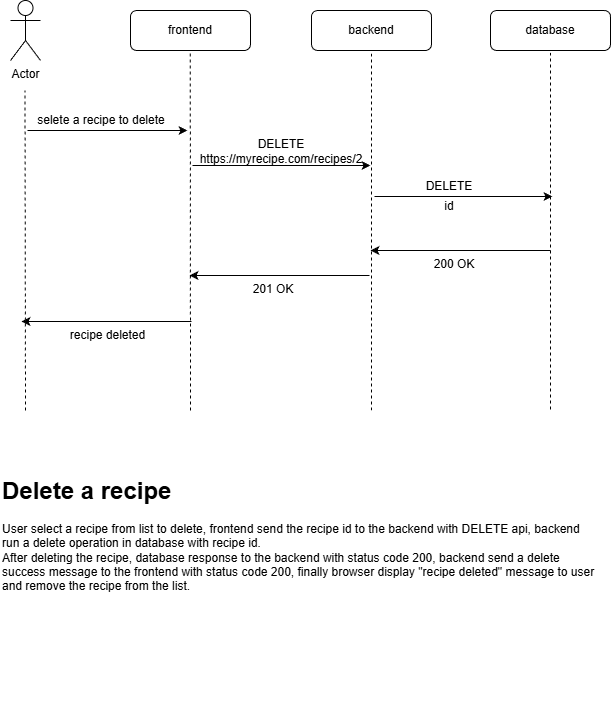

The diagram above was exported from draw.io. Its source (the exported page's mxGraphModel, read from the mxfile embedded in the PNG):
<mxGraphModel dx="1042" dy="562" grid="1" gridSize="10" guides="1" tooltips="1" connect="1" arrows="1" fold="1" page="1" pageScale="1" pageWidth="827" pageHeight="1169" math="0" shadow="0">
  <root>
    <mxCell id="0" />
    <mxCell id="1" parent="0" />
    <mxCell id="6m3GwoSmItUuE1Wchw1d-1" parent="1" style="shape=umlActor;verticalLabelPosition=bottom;verticalAlign=top;html=1;outlineConnect=0;" value="Actor" vertex="1">
      <mxGeometry height="60" width="30" x="110" y="60" as="geometry" />
    </mxCell>
    <mxCell id="6m3GwoSmItUuE1Wchw1d-2" parent="1" style="rounded=1;whiteSpace=wrap;html=1;" value="" vertex="1">
      <mxGeometry height="40" width="120" x="230" y="70" as="geometry" />
    </mxCell>
    <mxCell id="6m3GwoSmItUuE1Wchw1d-3" parent="1" style="text;html=1;whiteSpace=wrap;strokeColor=none;fillColor=none;align=center;verticalAlign=middle;rounded=0;" value="frontend" vertex="1">
      <mxGeometry height="30" width="60" x="260" y="75" as="geometry" />
    </mxCell>
    <mxCell id="6m3GwoSmItUuE1Wchw1d-4" parent="1" style="rounded=1;whiteSpace=wrap;html=1;" value="" vertex="1">
      <mxGeometry height="40" width="120" x="411" y="70" as="geometry" />
    </mxCell>
    <mxCell id="6m3GwoSmItUuE1Wchw1d-5" parent="1" style="text;html=1;whiteSpace=wrap;strokeColor=none;fillColor=none;align=center;verticalAlign=middle;rounded=0;" value="backend" vertex="1">
      <mxGeometry height="30" width="60" x="441" y="75" as="geometry" />
    </mxCell>
    <mxCell id="6m3GwoSmItUuE1Wchw1d-6" parent="1" style="rounded=1;whiteSpace=wrap;html=1;" value="" vertex="1">
      <mxGeometry height="40" width="120" x="590" y="70" as="geometry" />
    </mxCell>
    <mxCell id="6m3GwoSmItUuE1Wchw1d-7" parent="1" style="text;html=1;whiteSpace=wrap;strokeColor=none;fillColor=none;align=center;verticalAlign=middle;rounded=0;" value="database" vertex="1">
      <mxGeometry height="30" width="60" x="620" y="75" as="geometry" />
    </mxCell>
    <mxCell id="6m3GwoSmItUuE1Wchw1d-8" edge="1" parent="1" style="endArrow=none;dashed=1;html=1;rounded=0;" value="">
      <mxGeometry height="50" relative="1" width="50" as="geometry">
        <mxPoint x="125" y="470" as="sourcePoint" />
        <mxPoint x="124.5" y="150" as="targetPoint" />
      </mxGeometry>
    </mxCell>
    <mxCell id="6m3GwoSmItUuE1Wchw1d-9" edge="1" parent="1" style="endArrow=none;dashed=1;html=1;rounded=0;entryX=0.423;entryY=1.085;entryDx=0;entryDy=0;entryPerimeter=0;" value="">
      <mxGeometry height="50" relative="1" width="50" as="geometry">
        <mxPoint x="290" y="470" as="sourcePoint" />
        <mxPoint x="289.76" y="112.39999999999998" as="targetPoint" />
      </mxGeometry>
    </mxCell>
    <mxCell id="6m3GwoSmItUuE1Wchw1d-10" edge="1" parent="1" style="endArrow=none;dashed=1;html=1;rounded=0;entryX=0.5;entryY=1;entryDx=0;entryDy=0;" target="6m3GwoSmItUuE1Wchw1d-4" value="">
      <mxGeometry height="50" relative="1" width="50" as="geometry">
        <mxPoint x="471" y="470" as="sourcePoint" />
        <mxPoint x="470" y="150" as="targetPoint" />
      </mxGeometry>
    </mxCell>
    <mxCell id="6m3GwoSmItUuE1Wchw1d-11" edge="1" parent="1" style="endArrow=none;dashed=1;html=1;rounded=0;entryX=0.417;entryY=1.085;entryDx=0;entryDy=0;entryPerimeter=0;" value="">
      <mxGeometry height="50" relative="1" width="50" as="geometry">
        <mxPoint x="650" y="469" as="sourcePoint" />
        <mxPoint x="650.04" y="112.39999999999998" as="targetPoint" />
      </mxGeometry>
    </mxCell>
    <mxCell id="6m3GwoSmItUuE1Wchw1d-12" edge="1" parent="1" style="endArrow=classic;html=1;rounded=0;" value="">
      <mxGeometry height="50" relative="1" width="50" as="geometry">
        <mxPoint x="127" y="190" as="sourcePoint" />
        <mxPoint x="287" y="190" as="targetPoint" />
      </mxGeometry>
    </mxCell>
    <mxCell id="6m3GwoSmItUuE1Wchw1d-13" parent="1" style="text;html=1;whiteSpace=wrap;strokeColor=none;fillColor=none;align=center;verticalAlign=middle;rounded=0;" value="selete a recipe to delete" vertex="1">
      <mxGeometry height="30" width="138" x="132" y="165" as="geometry" />
    </mxCell>
    <mxCell id="6m3GwoSmItUuE1Wchw1d-14" edge="1" parent="1" style="endArrow=classic;html=1;rounded=0;" value="">
      <mxGeometry height="50" relative="1" width="50" as="geometry">
        <mxPoint x="292" y="225" as="sourcePoint" />
        <mxPoint x="470" y="225" as="targetPoint" />
      </mxGeometry>
    </mxCell>
    <mxCell id="6m3GwoSmItUuE1Wchw1d-15" parent="1" style="text;html=1;whiteSpace=wrap;strokeColor=none;fillColor=none;align=center;verticalAlign=middle;rounded=0;" value="DELETE https://myrecipe.com/recipes/2" vertex="1">
      <mxGeometry height="30" width="180" x="291" y="196" as="geometry" />
    </mxCell>
    <mxCell id="6m3GwoSmItUuE1Wchw1d-16" edge="1" parent="1" style="endArrow=classic;html=1;rounded=0;" value="">
      <mxGeometry height="50" relative="1" width="50" as="geometry">
        <mxPoint x="474" y="256" as="sourcePoint" />
        <mxPoint x="652" y="256" as="targetPoint" />
      </mxGeometry>
    </mxCell>
    <mxCell id="6m3GwoSmItUuE1Wchw1d-17" parent="1" style="text;html=1;whiteSpace=wrap;strokeColor=none;fillColor=none;align=center;verticalAlign=middle;rounded=0;" value="DELETE" vertex="1">
      <mxGeometry height="30" width="110" x="494" y="231" as="geometry" />
    </mxCell>
    <mxCell id="6m3GwoSmItUuE1Wchw1d-18" parent="1" style="text;html=1;whiteSpace=wrap;strokeColor=none;fillColor=none;align=center;verticalAlign=middle;rounded=0;" value="id" vertex="1">
      <mxGeometry height="30" width="110" x="494" y="251" as="geometry" />
    </mxCell>
    <mxCell id="6m3GwoSmItUuE1Wchw1d-19" edge="1" parent="1" style="endArrow=classic;html=1;rounded=0;" value="">
      <mxGeometry height="50" relative="1" width="50" as="geometry">
        <mxPoint x="650" y="310" as="sourcePoint" />
        <mxPoint x="470" y="310" as="targetPoint" />
      </mxGeometry>
    </mxCell>
    <mxCell id="6m3GwoSmItUuE1Wchw1d-20" parent="1" style="text;html=1;whiteSpace=wrap;strokeColor=none;fillColor=none;align=center;verticalAlign=middle;rounded=0;" value="200 OK" vertex="1">
      <mxGeometry height="30" width="60" x="524" y="309" as="geometry" />
    </mxCell>
    <mxCell id="6m3GwoSmItUuE1Wchw1d-21" edge="1" parent="1" style="endArrow=classic;html=1;rounded=0;" value="">
      <mxGeometry height="50" relative="1" width="50" as="geometry">
        <mxPoint x="469" y="335" as="sourcePoint" />
        <mxPoint x="289" y="335" as="targetPoint" />
      </mxGeometry>
    </mxCell>
    <mxCell id="6m3GwoSmItUuE1Wchw1d-22" parent="1" style="text;html=1;whiteSpace=wrap;strokeColor=none;fillColor=none;align=center;verticalAlign=middle;rounded=0;" value="201 OK" vertex="1">
      <mxGeometry height="30" width="60" x="343" y="334" as="geometry" />
    </mxCell>
    <mxCell id="6m3GwoSmItUuE1Wchw1d-23" edge="1" parent="1" style="endArrow=classic;html=1;rounded=0;" value="">
      <mxGeometry height="50" relative="1" width="50" as="geometry">
        <mxPoint x="291" y="381" as="sourcePoint" />
        <mxPoint x="121" y="381" as="targetPoint" />
      </mxGeometry>
    </mxCell>
    <mxCell id="6m3GwoSmItUuE1Wchw1d-24" parent="1" style="text;html=1;whiteSpace=wrap;strokeColor=none;fillColor=none;align=center;verticalAlign=middle;rounded=0;" value="recipe deleted" vertex="1">
      <mxGeometry height="30" width="85" x="165" y="380" as="geometry" />
    </mxCell>
    <mxCell id="6m3GwoSmItUuE1Wchw1d-25" parent="1" style="text;html=1;whiteSpace=wrap;overflow=hidden;rounded=0;" value="&lt;h1 style=&quot;margin-top: 0px;&quot;&gt;Delete a recipe&lt;/h1&gt;&lt;p&gt;User select a recipe from list to delete, frontend send the recipe id to the backend with DELETE api, backend run a delete operation in database with recipe id.&amp;nbsp;&lt;br&gt;After deleting the recipe, database response to the backend with status code 200, backend send a delete success message to the frontend with status code 200, finally browser display &quot;recipe deleted&quot; message to user and remove the recipe from the list.&lt;/p&gt;" vertex="1">
      <mxGeometry height="240" width="600" x="100" y="530" as="geometry" />
    </mxCell>
  </root>
</mxGraphModel>